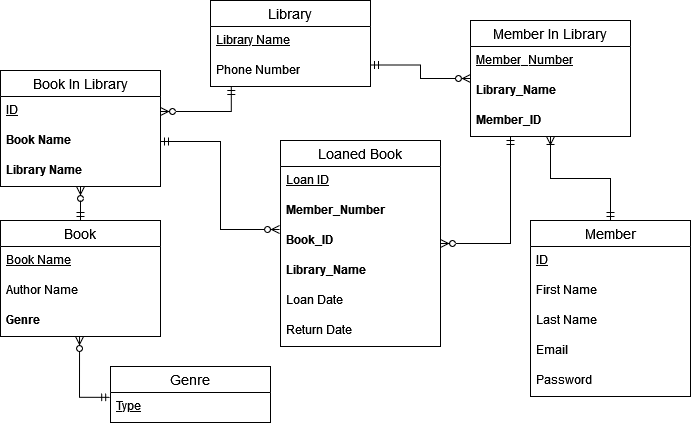

The diagram above was exported from draw.io. Its source (the exported page's mxGraphModel, read from the mxfile embedded in the PNG):
<mxGraphModel dx="1422" dy="701" grid="1" gridSize="10" guides="1" tooltips="1" connect="1" arrows="1" fold="1" page="1" pageScale="1" pageWidth="850" pageHeight="1100" math="0" shadow="0">
  <root>
    <mxCell id="0" />
    <mxCell id="1" parent="0" />
    <mxCell id="WKGnlHLk7GsP_ijbctUU-1" value="Library" style="swimlane;fontStyle=0;childLayout=stackLayout;horizontal=1;startSize=26;horizontalStack=0;resizeParent=1;resizeParentMax=0;resizeLast=0;collapsible=1;marginBottom=0;align=center;fontSize=14;" parent="1" vertex="1">
      <mxGeometry x="240" y="20" width="160" height="86" as="geometry" />
    </mxCell>
    <mxCell id="WKGnlHLk7GsP_ijbctUU-2" value="Library Name" style="text;strokeColor=none;fillColor=none;spacingLeft=4;spacingRight=4;overflow=hidden;rotatable=0;points=[[0,0.5],[1,0.5]];portConstraint=eastwest;fontSize=12;fontStyle=4" parent="WKGnlHLk7GsP_ijbctUU-1" vertex="1">
      <mxGeometry y="26" width="160" height="30" as="geometry" />
    </mxCell>
    <mxCell id="WKGnlHLk7GsP_ijbctUU-4" value="Phone Number" style="text;strokeColor=none;fillColor=none;spacingLeft=4;spacingRight=4;overflow=hidden;rotatable=0;points=[[0,0.5],[1,0.5]];portConstraint=eastwest;fontSize=12;" parent="WKGnlHLk7GsP_ijbctUU-1" vertex="1">
      <mxGeometry y="56" width="160" height="30" as="geometry" />
    </mxCell>
    <mxCell id="WKGnlHLk7GsP_ijbctUU-5" value="Member" style="swimlane;fontStyle=0;childLayout=stackLayout;horizontal=1;startSize=26;horizontalStack=0;resizeParent=1;resizeParentMax=0;resizeLast=0;collapsible=1;marginBottom=0;align=center;fontSize=14;" parent="1" vertex="1">
      <mxGeometry x="560" y="240" width="160" height="176" as="geometry" />
    </mxCell>
    <mxCell id="WKGnlHLk7GsP_ijbctUU-6" value="ID" style="text;strokeColor=none;fillColor=none;spacingLeft=4;spacingRight=4;overflow=hidden;rotatable=0;points=[[0,0.5],[1,0.5]];portConstraint=eastwest;fontSize=12;fontStyle=4" parent="WKGnlHLk7GsP_ijbctUU-5" vertex="1">
      <mxGeometry y="26" width="160" height="30" as="geometry" />
    </mxCell>
    <mxCell id="WKGnlHLk7GsP_ijbctUU-7" value="First Name" style="text;strokeColor=none;fillColor=none;spacingLeft=4;spacingRight=4;overflow=hidden;rotatable=0;points=[[0,0.5],[1,0.5]];portConstraint=eastwest;fontSize=12;" parent="WKGnlHLk7GsP_ijbctUU-5" vertex="1">
      <mxGeometry y="56" width="160" height="30" as="geometry" />
    </mxCell>
    <mxCell id="WKGnlHLk7GsP_ijbctUU-8" value="Last Name" style="text;strokeColor=none;fillColor=none;spacingLeft=4;spacingRight=4;overflow=hidden;rotatable=0;points=[[0,0.5],[1,0.5]];portConstraint=eastwest;fontSize=12;" parent="WKGnlHLk7GsP_ijbctUU-5" vertex="1">
      <mxGeometry y="86" width="160" height="30" as="geometry" />
    </mxCell>
    <mxCell id="WKGnlHLk7GsP_ijbctUU-19" value="Email" style="text;strokeColor=none;fillColor=none;spacingLeft=4;spacingRight=4;overflow=hidden;rotatable=0;points=[[0,0.5],[1,0.5]];portConstraint=eastwest;fontSize=12;" parent="WKGnlHLk7GsP_ijbctUU-5" vertex="1">
      <mxGeometry y="116" width="160" height="30" as="geometry" />
    </mxCell>
    <mxCell id="WKGnlHLk7GsP_ijbctUU-20" value="Password" style="text;strokeColor=none;fillColor=none;spacingLeft=4;spacingRight=4;overflow=hidden;rotatable=0;points=[[0,0.5],[1,0.5]];portConstraint=eastwest;fontSize=12;" parent="WKGnlHLk7GsP_ijbctUU-5" vertex="1">
      <mxGeometry y="146" width="160" height="30" as="geometry" />
    </mxCell>
    <mxCell id="5EzXpfBSZf-OHT5M3ZO4-4" style="edgeStyle=orthogonalEdgeStyle;rounded=0;orthogonalLoop=1;jettySize=auto;html=1;entryX=-0.006;entryY=1.1;entryDx=0;entryDy=0;entryPerimeter=0;startArrow=ERmandOne;startFill=0;endArrow=ERzeroToMany;endFill=0;exitX=1;exitY=0.5;exitDx=0;exitDy=0;" parent="1" source="N3xQKJAPT6MM07FOQmHS-9" target="WKGnlHLk7GsP_ijbctUU-39" edge="1">
      <mxGeometry relative="1" as="geometry">
        <mxPoint x="210" y="230" as="sourcePoint" />
      </mxGeometry>
    </mxCell>
    <mxCell id="N3xQKJAPT6MM07FOQmHS-11" style="edgeStyle=orthogonalEdgeStyle;rounded=0;orthogonalLoop=1;jettySize=auto;html=1;entryX=0.5;entryY=1;entryDx=0;entryDy=0;endArrow=ERzeroToMany;endFill=0;startArrow=ERmandOne;startFill=0;" parent="1" source="WKGnlHLk7GsP_ijbctUU-9" target="N3xQKJAPT6MM07FOQmHS-1" edge="1">
      <mxGeometry relative="1" as="geometry" />
    </mxCell>
    <mxCell id="WKGnlHLk7GsP_ijbctUU-9" value="Book" style="swimlane;fontStyle=0;childLayout=stackLayout;horizontal=1;startSize=26;horizontalStack=0;resizeParent=1;resizeParentMax=0;resizeLast=0;collapsible=1;marginBottom=0;align=center;fontSize=14;" parent="1" vertex="1">
      <mxGeometry x="30" y="240" width="160" height="116" as="geometry" />
    </mxCell>
    <mxCell id="WKGnlHLk7GsP_ijbctUU-11" value="Book Name" style="text;strokeColor=none;fillColor=none;spacingLeft=4;spacingRight=4;overflow=hidden;rotatable=0;points=[[0,0.5],[1,0.5]];portConstraint=eastwest;fontSize=12;fontStyle=4" parent="WKGnlHLk7GsP_ijbctUU-9" vertex="1">
      <mxGeometry y="26" width="160" height="30" as="geometry" />
    </mxCell>
    <mxCell id="WKGnlHLk7GsP_ijbctUU-12" value="Author Name" style="text;strokeColor=none;fillColor=none;spacingLeft=4;spacingRight=4;overflow=hidden;rotatable=0;points=[[0,0.5],[1,0.5]];portConstraint=eastwest;fontSize=12;fontStyle=0" parent="WKGnlHLk7GsP_ijbctUU-9" vertex="1">
      <mxGeometry y="56" width="160" height="30" as="geometry" />
    </mxCell>
    <mxCell id="WKGnlHLk7GsP_ijbctUU-13" value="Genre" style="text;strokeColor=none;fillColor=none;spacingLeft=4;spacingRight=4;overflow=hidden;rotatable=0;points=[[0,0.5],[1,0.5]];portConstraint=eastwest;fontSize=12;fontStyle=1" parent="WKGnlHLk7GsP_ijbctUU-9" vertex="1">
      <mxGeometry y="86" width="160" height="30" as="geometry" />
    </mxCell>
    <mxCell id="WKGnlHLk7GsP_ijbctUU-31" value="Genre" style="swimlane;fontStyle=0;childLayout=stackLayout;horizontal=1;startSize=26;horizontalStack=0;resizeParent=1;resizeParentMax=0;resizeLast=0;collapsible=1;marginBottom=0;align=center;fontSize=14;" parent="1" vertex="1">
      <mxGeometry x="140" y="386" width="160" height="56" as="geometry" />
    </mxCell>
    <mxCell id="WKGnlHLk7GsP_ijbctUU-32" value="Type" style="text;strokeColor=none;fillColor=none;spacingLeft=4;spacingRight=4;overflow=hidden;rotatable=0;points=[[0,0.5],[1,0.5]];portConstraint=eastwest;fontSize=12;fontStyle=4" parent="WKGnlHLk7GsP_ijbctUU-31" vertex="1">
      <mxGeometry y="26" width="160" height="30" as="geometry" />
    </mxCell>
    <mxCell id="Kj-_NkhwPCcnE2IpP1sC-11" style="edgeStyle=orthogonalEdgeStyle;rounded=0;orthogonalLoop=1;jettySize=auto;html=1;startArrow=ERzeroToMany;startFill=0;endArrow=ERmandOne;endFill=0;entryX=0.25;entryY=1;entryDx=0;entryDy=0;exitX=1;exitY=0.5;exitDx=0;exitDy=0;" parent="1" source="WKGnlHLk7GsP_ijbctUU-37" target="Kj-_NkhwPCcnE2IpP1sC-1" edge="1">
      <mxGeometry relative="1" as="geometry">
        <mxPoint x="530" y="170" as="targetPoint" />
      </mxGeometry>
    </mxCell>
    <mxCell id="WKGnlHLk7GsP_ijbctUU-37" value="Loaned Book" style="swimlane;fontStyle=0;childLayout=stackLayout;horizontal=1;startSize=26;horizontalStack=0;resizeParent=1;resizeParentMax=0;resizeLast=0;collapsible=1;marginBottom=0;align=center;fontSize=14;" parent="1" vertex="1">
      <mxGeometry x="310" y="160" width="160" height="206" as="geometry" />
    </mxCell>
    <mxCell id="WKGnlHLk7GsP_ijbctUU-38" value="Loan ID" style="text;strokeColor=none;fillColor=none;spacingLeft=4;spacingRight=4;overflow=hidden;rotatable=0;points=[[0,0.5],[1,0.5]];portConstraint=eastwest;fontSize=12;fontStyle=4" parent="WKGnlHLk7GsP_ijbctUU-37" vertex="1">
      <mxGeometry y="26" width="160" height="30" as="geometry" />
    </mxCell>
    <mxCell id="WKGnlHLk7GsP_ijbctUU-39" value="Member_Number" style="text;strokeColor=none;fillColor=none;spacingLeft=4;spacingRight=4;overflow=hidden;rotatable=0;points=[[0,0.5],[1,0.5]];portConstraint=eastwest;fontSize=12;fontStyle=1" parent="WKGnlHLk7GsP_ijbctUU-37" vertex="1">
      <mxGeometry y="56" width="160" height="30" as="geometry" />
    </mxCell>
    <mxCell id="WKGnlHLk7GsP_ijbctUU-46" value="Book_ID" style="text;strokeColor=none;fillColor=none;spacingLeft=4;spacingRight=4;overflow=hidden;rotatable=0;points=[[0,0.5],[1,0.5]];portConstraint=eastwest;fontSize=12;fontStyle=1" parent="WKGnlHLk7GsP_ijbctUU-37" vertex="1">
      <mxGeometry y="86" width="160" height="30" as="geometry" />
    </mxCell>
    <mxCell id="WKGnlHLk7GsP_ijbctUU-52" value="Library_Name" style="text;strokeColor=none;fillColor=none;spacingLeft=4;spacingRight=4;overflow=hidden;rotatable=0;points=[[0,0.5],[1,0.5]];portConstraint=eastwest;fontSize=12;fontStyle=1" parent="WKGnlHLk7GsP_ijbctUU-37" vertex="1">
      <mxGeometry y="116" width="160" height="30" as="geometry" />
    </mxCell>
    <mxCell id="5EzXpfBSZf-OHT5M3ZO4-3" value="Loan Date" style="text;strokeColor=none;fillColor=none;spacingLeft=4;spacingRight=4;overflow=hidden;rotatable=0;points=[[0,0.5],[1,0.5]];portConstraint=eastwest;fontSize=12;fontStyle=0" parent="WKGnlHLk7GsP_ijbctUU-37" vertex="1">
      <mxGeometry y="146" width="160" height="30" as="geometry" />
    </mxCell>
    <mxCell id="Yd1C668HK4hGhp8KqUTJ-2" value="Return Date" style="text;strokeColor=none;fillColor=none;spacingLeft=4;spacingRight=4;overflow=hidden;rotatable=0;points=[[0,0.5],[1,0.5]];portConstraint=eastwest;fontSize=12;fontStyle=0" parent="WKGnlHLk7GsP_ijbctUU-37" vertex="1">
      <mxGeometry y="176" width="160" height="30" as="geometry" />
    </mxCell>
    <mxCell id="WKGnlHLk7GsP_ijbctUU-47" style="edgeStyle=orthogonalEdgeStyle;rounded=0;orthogonalLoop=1;jettySize=auto;html=1;entryX=0.494;entryY=1;entryDx=0;entryDy=0;startArrow=ERmandOne;startFill=0;endArrow=ERzeroToMany;endFill=0;exitX=-0.005;exitY=0.161;exitDx=0;exitDy=0;exitPerimeter=0;entryPerimeter=0;" parent="1" source="WKGnlHLk7GsP_ijbctUU-32" target="WKGnlHLk7GsP_ijbctUU-13" edge="1">
      <mxGeometry relative="1" as="geometry">
        <mxPoint x="510" y="330" as="sourcePoint" />
        <mxPoint x="132" y="326" as="targetPoint" />
      </mxGeometry>
    </mxCell>
    <mxCell id="WKGnlHLk7GsP_ijbctUU-50" style="edgeStyle=orthogonalEdgeStyle;rounded=0;orthogonalLoop=1;jettySize=auto;html=1;startArrow=ERzeroToMany;startFill=0;endArrow=ERmandOne;endFill=0;entryX=0.13;entryY=1;entryDx=0;entryDy=0;entryPerimeter=0;exitX=1;exitY=0.5;exitDx=0;exitDy=0;" parent="1" source="N3xQKJAPT6MM07FOQmHS-2" target="WKGnlHLk7GsP_ijbctUU-4" edge="1">
      <mxGeometry relative="1" as="geometry">
        <mxPoint x="230" y="169" as="targetPoint" />
        <mxPoint x="220" y="200" as="sourcePoint" />
      </mxGeometry>
    </mxCell>
    <mxCell id="Kj-_NkhwPCcnE2IpP1sC-9" style="edgeStyle=orthogonalEdgeStyle;rounded=0;orthogonalLoop=1;jettySize=auto;html=1;entryX=1;entryY=0.75;entryDx=0;entryDy=0;endArrow=ERmandOne;endFill=0;startArrow=ERzeroToMany;startFill=0;" parent="1" source="Kj-_NkhwPCcnE2IpP1sC-1" target="WKGnlHLk7GsP_ijbctUU-1" edge="1">
      <mxGeometry relative="1" as="geometry" />
    </mxCell>
    <mxCell id="Kj-_NkhwPCcnE2IpP1sC-10" style="edgeStyle=orthogonalEdgeStyle;rounded=0;orthogonalLoop=1;jettySize=auto;html=1;entryX=0.5;entryY=0;entryDx=0;entryDy=0;startArrow=ERoneToMany;startFill=0;endArrow=ERmandOne;endFill=0;" parent="1" source="Kj-_NkhwPCcnE2IpP1sC-1" target="WKGnlHLk7GsP_ijbctUU-5" edge="1">
      <mxGeometry relative="1" as="geometry" />
    </mxCell>
    <mxCell id="Kj-_NkhwPCcnE2IpP1sC-1" value="Member In Library" style="swimlane;fontStyle=0;childLayout=stackLayout;horizontal=1;startSize=26;horizontalStack=0;resizeParent=1;resizeParentMax=0;resizeLast=0;collapsible=1;marginBottom=0;align=center;fontSize=14;" parent="1" vertex="1">
      <mxGeometry x="500" y="40" width="160" height="116" as="geometry" />
    </mxCell>
    <mxCell id="Kj-_NkhwPCcnE2IpP1sC-2" value="Member_Number" style="text;strokeColor=none;fillColor=none;spacingLeft=4;spacingRight=4;overflow=hidden;rotatable=0;points=[[0,0.5],[1,0.5]];portConstraint=eastwest;fontSize=12;fontStyle=4" parent="Kj-_NkhwPCcnE2IpP1sC-1" vertex="1">
      <mxGeometry y="26" width="160" height="30" as="geometry" />
    </mxCell>
    <mxCell id="Kj-_NkhwPCcnE2IpP1sC-7" value="Library_Name" style="text;strokeColor=none;fillColor=none;spacingLeft=4;spacingRight=4;overflow=hidden;rotatable=0;points=[[0,0.5],[1,0.5]];portConstraint=eastwest;fontSize=12;fontStyle=1" parent="Kj-_NkhwPCcnE2IpP1sC-1" vertex="1">
      <mxGeometry y="56" width="160" height="30" as="geometry" />
    </mxCell>
    <mxCell id="5A1zDIqNov8YESyDEtbs-1" value="Member_ID" style="text;strokeColor=none;fillColor=none;spacingLeft=4;spacingRight=4;overflow=hidden;rotatable=0;points=[[0,0.5],[1,0.5]];portConstraint=eastwest;fontSize=12;fontStyle=1" parent="Kj-_NkhwPCcnE2IpP1sC-1" vertex="1">
      <mxGeometry y="86" width="160" height="30" as="geometry" />
    </mxCell>
    <mxCell id="N3xQKJAPT6MM07FOQmHS-1" value="Book In Library" style="swimlane;fontStyle=0;childLayout=stackLayout;horizontal=1;startSize=26;horizontalStack=0;resizeParent=1;resizeParentMax=0;resizeLast=0;collapsible=1;marginBottom=0;align=center;fontSize=14;" parent="1" vertex="1">
      <mxGeometry x="30" y="90" width="160" height="116" as="geometry" />
    </mxCell>
    <mxCell id="N3xQKJAPT6MM07FOQmHS-2" value="ID" style="text;strokeColor=none;fillColor=none;spacingLeft=4;spacingRight=4;overflow=hidden;rotatable=0;points=[[0,0.5],[1,0.5]];portConstraint=eastwest;fontSize=12;fontStyle=4" parent="N3xQKJAPT6MM07FOQmHS-1" vertex="1">
      <mxGeometry y="26" width="160" height="30" as="geometry" />
    </mxCell>
    <mxCell id="N3xQKJAPT6MM07FOQmHS-9" value="Book Name" style="text;strokeColor=none;fillColor=none;spacingLeft=4;spacingRight=4;overflow=hidden;rotatable=0;points=[[0,0.5],[1,0.5]];portConstraint=eastwest;fontSize=12;fontStyle=1" parent="N3xQKJAPT6MM07FOQmHS-1" vertex="1">
      <mxGeometry y="56" width="160" height="30" as="geometry" />
    </mxCell>
    <mxCell id="N3xQKJAPT6MM07FOQmHS-8" value="Library Name" style="text;strokeColor=none;fillColor=none;spacingLeft=4;spacingRight=4;overflow=hidden;rotatable=0;points=[[0,0.5],[1,0.5]];portConstraint=eastwest;fontSize=12;fontStyle=1" parent="N3xQKJAPT6MM07FOQmHS-1" vertex="1">
      <mxGeometry y="86" width="160" height="30" as="geometry" />
    </mxCell>
  </root>
</mxGraphModel>